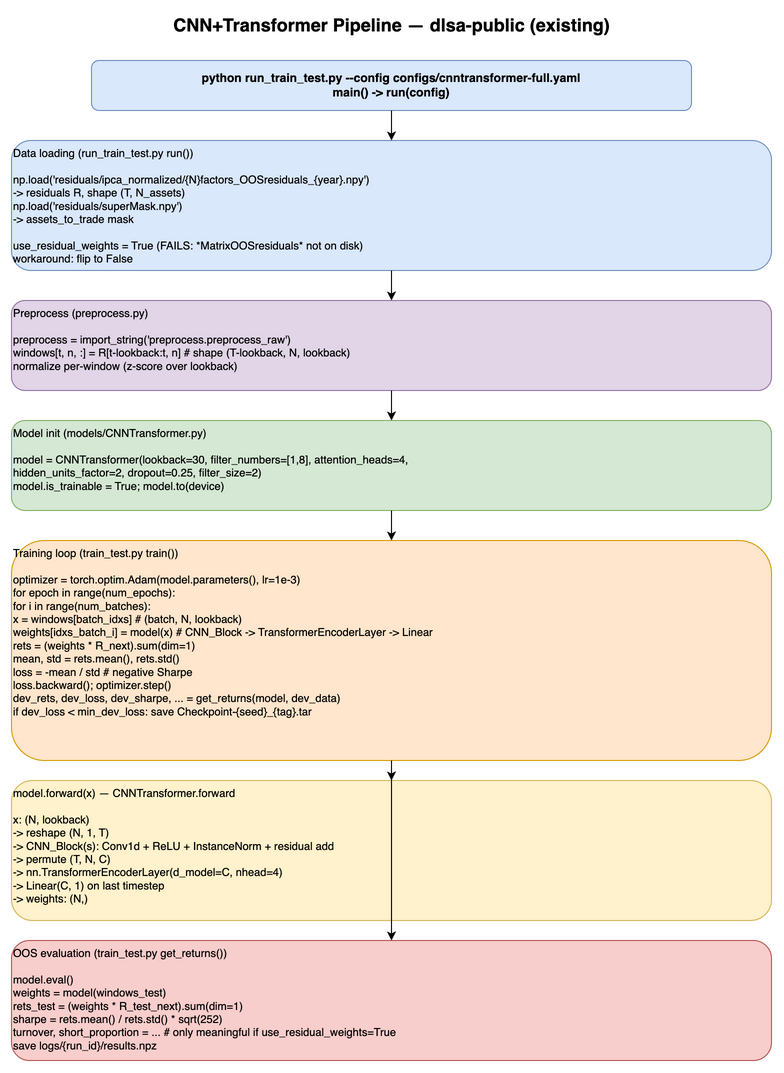

The diagram above was exported from draw.io. Its source (the exported page's mxGraphModel, read from the mxfile embedded in the PNG):
<mxGraphModel adaptiveColors="auto">
  <root>
    <mxCell id="0" />
    <mxCell id="1" parent="0" />
    <mxCell id="title" value="CNN+Transformer Pipeline — dlsa-public (existing)" style="text;html=1;align=center;verticalAlign=middle;fontSize=18;fontStyle=1" vertex="1" parent="1">
      <mxGeometry x="120" y="10" width="760" height="30" as="geometry" />
    </mxCell>
    <mxCell id="entry" value="python run_train_test.py --config configs/cnntransformer-full.yaml&#10;main() -&gt; run(config)" style="rounded=1;whiteSpace=wrap;html=1;fillColor=#dae8fc;strokeColor=#6c8ebf;fontSize=12;fontStyle=1" vertex="1" parent="1">
      <mxGeometry x="200" y="60" width="600" height="50" as="geometry" />
    </mxCell>
    <mxCell id="data_load" value="Data loading (run_train_test.py run())&#10;&#10;np.load('residuals/ipca_normalized/{N}factors_OOSresiduals_{year}.npy')&#10;-&gt; residuals R, shape (T, N_assets)&#10;np.load('residuals/superMask.npy')&#10;-&gt; assets_to_trade mask&#10;&#10;use_residual_weights = True  (FAILS: *MatrixOOSresiduals* not on disk)&#10;workaround: flip to False" style="rounded=1;whiteSpace=wrap;html=1;fillColor=#dae8fc;strokeColor=#6c8ebf;fontSize=11;align=left;verticalAlign=top" vertex="1" parent="1">
      <mxGeometry x="120" y="140" width="760" height="130" as="geometry" />
    </mxCell>
    <mxCell id="preprocess" value="Preprocess (preprocess.py)&#10;&#10;preprocess = import_string('preprocess.preprocess_raw')&#10;windows[t, n, :] = R[t-lookback:t, n]   # shape (T-lookback, N, lookback)&#10;normalize per-window (z-score over lookback)" style="rounded=1;whiteSpace=wrap;html=1;fillColor=#e1d5e7;strokeColor=#9673a6;fontSize=11;align=left;verticalAlign=top" vertex="1" parent="1">
      <mxGeometry x="120" y="300" width="760" height="90" as="geometry" />
    </mxCell>
    <mxCell id="model_init" value="Model init (models/CNNTransformer.py)&#10;&#10;model = CNNTransformer(lookback=30, filter_numbers=[1,8], attention_heads=4,&#10;                       hidden_units_factor=2, dropout=0.25, filter_size=2)&#10;model.is_trainable = True;  model.to(device)" style="rounded=1;whiteSpace=wrap;html=1;fillColor=#d5e8d4;strokeColor=#82b366;fontSize=11;align=left;verticalAlign=top" vertex="1" parent="1">
      <mxGeometry x="120" y="420" width="760" height="90" as="geometry" />
    </mxCell>
    <mxCell id="train" value="Training loop (train_test.py train())&#10;&#10;optimizer = torch.optim.Adam(model.parameters(), lr=1e-3)&#10;for epoch in range(num_epochs):&#10;    for i in range(num_batches):&#10;        x = windows[batch_idxs]                  # (batch, N, lookback)&#10;        weights[idxs_batch_i] = model(x)         # CNN_Block -&gt; TransformerEncoderLayer -&gt; Linear&#10;        rets = (weights * R_next).sum(dim=1)&#10;        mean, std = rets.mean(), rets.std()&#10;        loss = -mean / std                        # negative Sharpe&#10;        loss.backward();  optimizer.step()&#10;    dev_rets, dev_loss, dev_sharpe, ... = get_returns(model, dev_data)&#10;    if dev_loss &lt; min_dev_loss: save Checkpoint-{seed}_{tag}.tar" style="rounded=1;whiteSpace=wrap;html=1;fillColor=#ffe6cc;strokeColor=#d79b00;fontSize=11;align=left;verticalAlign=top" vertex="1" parent="1">
      <mxGeometry x="120" y="540" width="760" height="220" as="geometry" />
    </mxCell>
    <mxCell id="forward" value="model.forward(x) — CNNTransformer.forward&#10;&#10;x: (N, lookback)&#10;-&gt; reshape (N, 1, T)&#10;-&gt; CNN_Block(s): Conv1d + ReLU + InstanceNorm + residual add&#10;-&gt; permute (T, N, C)&#10;-&gt; nn.TransformerEncoderLayer(d_model=C, nhead=4)&#10;-&gt; Linear(C, 1) on last timestep&#10;-&gt; weights: (N,)" style="rounded=1;whiteSpace=wrap;html=1;fillColor=#fff2cc;strokeColor=#d6b656;fontSize=11;align=left;verticalAlign=top" vertex="1" parent="1">
      <mxGeometry x="120" y="780" width="760" height="140" as="geometry" />
    </mxCell>
    <mxCell id="eval" value="OOS evaluation (train_test.py get_returns())&#10;&#10;model.eval()&#10;weights = model(windows_test)&#10;rets_test = (weights * R_test_next).sum(dim=1)&#10;sharpe = rets.mean() / rets.std() * sqrt(252)&#10;turnover, short_proportion = ...    # only meaningful if use_residual_weights=True&#10;save logs/{run_id}/results.npz" style="rounded=1;whiteSpace=wrap;html=1;fillColor=#f8cecc;strokeColor=#b85450;fontSize=11;align=left;verticalAlign=top" vertex="1" parent="1">
      <mxGeometry x="120" y="940" width="760" height="120" as="geometry" />
    </mxCell>
    <mxCell id="e1" style="endArrow=classic;html=1" edge="1" parent="1" source="entry" target="data_load">
      <mxGeometry relative="1" as="geometry" />
    </mxCell>
    <mxCell id="e2" style="endArrow=classic;html=1" edge="1" parent="1" source="data_load" target="preprocess">
      <mxGeometry relative="1" as="geometry" />
    </mxCell>
    <mxCell id="e3" style="endArrow=classic;html=1" edge="1" parent="1" source="preprocess" target="model_init">
      <mxGeometry relative="1" as="geometry" />
    </mxCell>
    <mxCell id="e4" style="endArrow=classic;html=1" edge="1" parent="1" source="model_init" target="train">
      <mxGeometry relative="1" as="geometry" />
    </mxCell>
    <mxCell id="e5" style="endArrow=classic;html=1;dashed=1" edge="1" parent="1" source="train" target="forward">
      <mxGeometry relative="1" as="geometry" />
    </mxCell>
    <mxCell id="e6" style="endArrow=classic;html=1" edge="1" parent="1" source="train" target="eval">
      <mxGeometry relative="1" as="geometry" />
    </mxCell>
  </root>
</mxGraphModel>